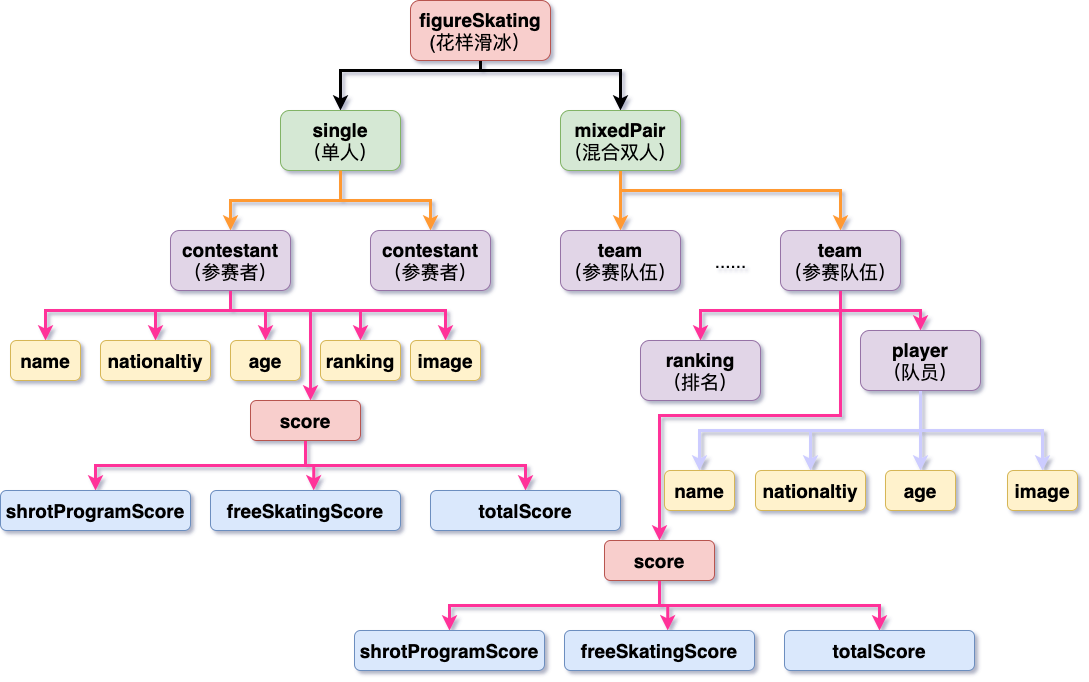

The diagram above was exported from draw.io. Its source (the exported page's mxGraphModel, read from the mxfile embedded in the PNG):
<mxGraphModel dx="1933" dy="852" grid="1" gridSize="10" guides="1" tooltips="1" connect="1" arrows="1" fold="1" page="1" pageScale="1" pageWidth="827" pageHeight="1169" math="0" shadow="0">
  <root>
    <mxCell id="0" />
    <mxCell id="1" parent="0" />
    <mxCell id="tnP5XBbTCI5YXhV4SfGS-5" style="edgeStyle=orthogonalEdgeStyle;rounded=0;orthogonalLoop=1;jettySize=auto;html=1;entryX=0.5;entryY=0;entryDx=0;entryDy=0;fontSize=19;strokeWidth=3;" parent="1" source="tnP5XBbTCI5YXhV4SfGS-1" target="tnP5XBbTCI5YXhV4SfGS-2" edge="1">
      <mxGeometry relative="1" as="geometry">
        <Array as="points">
          <mxPoint x="230" y="140" />
          <mxPoint x="90" y="140" />
        </Array>
      </mxGeometry>
    </mxCell>
    <mxCell id="tnP5XBbTCI5YXhV4SfGS-7" style="edgeStyle=orthogonalEdgeStyle;rounded=0;orthogonalLoop=1;jettySize=auto;html=1;fontSize=19;strokeWidth=3;" parent="1" source="tnP5XBbTCI5YXhV4SfGS-1" target="tnP5XBbTCI5YXhV4SfGS-4" edge="1">
      <mxGeometry relative="1" as="geometry">
        <Array as="points">
          <mxPoint x="230" y="140" />
          <mxPoint x="370" y="140" />
        </Array>
      </mxGeometry>
    </mxCell>
    <mxCell id="tnP5XBbTCI5YXhV4SfGS-1" value="&lt;font style=&quot;font-size: 19px&quot;&gt;&lt;b&gt;figureSkating&lt;br&gt;&lt;/b&gt;(花样滑冰）&lt;/font&gt;&lt;span style=&quot;position: relative ; height: 0px ; display: inline ; padding: 0px ; margin: 0px ; width: 0px ; border: none ; outline: none ; background: none ; white-space: nowrap&quot;&gt;&lt;span style=&quot;position: absolute ; height: 0px ; display: inline ; padding: 0px ; margin: 0px ; width: 0px ; border: none ; outline: none ; background: none ; white-space: nowrap&quot;&gt;&lt;/span&gt;&lt;/span&gt;" style="rounded=1;whiteSpace=wrap;html=1;fillColor=#f8cecc;strokeColor=#b85450;" parent="1" vertex="1">
      <mxGeometry x="160" y="70" width="140" height="60" as="geometry" />
    </mxCell>
    <mxCell id="tnP5XBbTCI5YXhV4SfGS-12" style="edgeStyle=orthogonalEdgeStyle;rounded=0;orthogonalLoop=1;jettySize=auto;html=1;fontSize=19;strokeColor=#FF9933;strokeWidth=3;" parent="1" source="tnP5XBbTCI5YXhV4SfGS-2" target="tnP5XBbTCI5YXhV4SfGS-9" edge="1">
      <mxGeometry relative="1" as="geometry" />
    </mxCell>
    <mxCell id="tnP5XBbTCI5YXhV4SfGS-2" value="&lt;b&gt;single&lt;/b&gt;&lt;br&gt;（单人）" style="rounded=1;whiteSpace=wrap;html=1;fontSize=19;fillColor=#d5e8d4;strokeColor=#82b366;" parent="1" vertex="1">
      <mxGeometry x="30" y="180" width="120" height="60" as="geometry" />
    </mxCell>
    <mxCell id="tnP5XBbTCI5YXhV4SfGS-14" style="edgeStyle=orthogonalEdgeStyle;rounded=0;orthogonalLoop=1;jettySize=auto;html=1;entryX=0.5;entryY=0;entryDx=0;entryDy=0;fontSize=19;strokeColor=#FF9933;strokeWidth=3;exitX=0.5;exitY=1;exitDx=0;exitDy=0;" parent="1" source="tnP5XBbTCI5YXhV4SfGS-2" target="tnP5XBbTCI5YXhV4SfGS-11" edge="1">
      <mxGeometry relative="1" as="geometry">
        <mxPoint x="160.0588235294117" y="240" as="sourcePoint" />
      </mxGeometry>
    </mxCell>
    <mxCell id="tnP5XBbTCI5YXhV4SfGS-16" style="edgeStyle=orthogonalEdgeStyle;rounded=0;orthogonalLoop=1;jettySize=auto;html=1;entryX=0.5;entryY=0;entryDx=0;entryDy=0;fontSize=19;strokeColor=#FF9933;strokeWidth=3;" parent="1" source="tnP5XBbTCI5YXhV4SfGS-4" target="tnP5XBbTCI5YXhV4SfGS-15" edge="1">
      <mxGeometry relative="1" as="geometry" />
    </mxCell>
    <mxCell id="tnP5XBbTCI5YXhV4SfGS-18" style="edgeStyle=orthogonalEdgeStyle;rounded=0;orthogonalLoop=1;jettySize=auto;html=1;entryX=0.5;entryY=0;entryDx=0;entryDy=0;fontSize=19;strokeColor=#FF9933;strokeWidth=3;" parent="1" source="tnP5XBbTCI5YXhV4SfGS-4" target="tnP5XBbTCI5YXhV4SfGS-17" edge="1">
      <mxGeometry relative="1" as="geometry">
        <Array as="points">
          <mxPoint x="370" y="260" />
          <mxPoint x="590" y="260" />
        </Array>
      </mxGeometry>
    </mxCell>
    <mxCell id="tnP5XBbTCI5YXhV4SfGS-4" value="&lt;b&gt;mixedPair&lt;/b&gt;&lt;br&gt;（混合双人）" style="rounded=1;whiteSpace=wrap;html=1;fontSize=19;fillColor=#d5e8d4;strokeColor=#82b366;" parent="1" vertex="1">
      <mxGeometry x="310" y="180" width="120" height="60" as="geometry" />
    </mxCell>
    <mxCell id="tnP5XBbTCI5YXhV4SfGS-27" style="edgeStyle=orthogonalEdgeStyle;rounded=0;orthogonalLoop=1;jettySize=auto;html=1;fontSize=19;strokeColor=#FF3399;strokeWidth=3;" parent="1" source="tnP5XBbTCI5YXhV4SfGS-9" target="tnP5XBbTCI5YXhV4SfGS-21" edge="1">
      <mxGeometry relative="1" as="geometry">
        <Array as="points">
          <mxPoint x="-20" y="380" />
          <mxPoint x="-205" y="380" />
        </Array>
      </mxGeometry>
    </mxCell>
    <mxCell id="tnP5XBbTCI5YXhV4SfGS-29" style="edgeStyle=orthogonalEdgeStyle;rounded=0;orthogonalLoop=1;jettySize=auto;html=1;entryX=0.5;entryY=0;entryDx=0;entryDy=0;fontSize=19;strokeColor=#FF3399;strokeWidth=3;" parent="1" source="tnP5XBbTCI5YXhV4SfGS-9" target="tnP5XBbTCI5YXhV4SfGS-22" edge="1">
      <mxGeometry relative="1" as="geometry">
        <Array as="points">
          <mxPoint x="-20" y="380" />
          <mxPoint x="-95" y="380" />
        </Array>
      </mxGeometry>
    </mxCell>
    <mxCell id="tnP5XBbTCI5YXhV4SfGS-30" style="edgeStyle=orthogonalEdgeStyle;rounded=0;orthogonalLoop=1;jettySize=auto;html=1;entryX=0.5;entryY=0;entryDx=0;entryDy=0;fontSize=19;strokeColor=#FF3399;strokeWidth=3;" parent="1" source="tnP5XBbTCI5YXhV4SfGS-9" target="tnP5XBbTCI5YXhV4SfGS-23" edge="1">
      <mxGeometry relative="1" as="geometry">
        <Array as="points">
          <mxPoint x="-20" y="380" />
          <mxPoint x="15" y="380" />
        </Array>
      </mxGeometry>
    </mxCell>
    <mxCell id="tnP5XBbTCI5YXhV4SfGS-31" style="edgeStyle=orthogonalEdgeStyle;rounded=0;orthogonalLoop=1;jettySize=auto;html=1;fontSize=19;strokeColor=#FF3399;strokeWidth=3;" parent="1" source="tnP5XBbTCI5YXhV4SfGS-9" target="tnP5XBbTCI5YXhV4SfGS-24" edge="1">
      <mxGeometry relative="1" as="geometry">
        <Array as="points">
          <mxPoint x="-20" y="380" />
          <mxPoint x="110" y="380" />
        </Array>
      </mxGeometry>
    </mxCell>
    <mxCell id="tnP5XBbTCI5YXhV4SfGS-32" style="edgeStyle=orthogonalEdgeStyle;rounded=0;orthogonalLoop=1;jettySize=auto;html=1;fontSize=19;strokeColor=#FF3399;strokeWidth=3;" parent="1" source="tnP5XBbTCI5YXhV4SfGS-9" target="tnP5XBbTCI5YXhV4SfGS-25" edge="1">
      <mxGeometry relative="1" as="geometry">
        <Array as="points">
          <mxPoint x="-20" y="380" />
          <mxPoint x="195" y="380" />
        </Array>
      </mxGeometry>
    </mxCell>
    <mxCell id="APk6DIqw7xjjw7qxmW1P-2" style="edgeStyle=orthogonalEdgeStyle;rounded=0;orthogonalLoop=1;jettySize=auto;html=1;exitX=0.5;exitY=1;exitDx=0;exitDy=0;fillColor=#f8cecc;strokeColor=#FF3399;strokeWidth=3;" parent="1" source="tnP5XBbTCI5YXhV4SfGS-9" target="APk6DIqw7xjjw7qxmW1P-1" edge="1">
      <mxGeometry relative="1" as="geometry">
        <Array as="points">
          <mxPoint x="-20" y="380" />
          <mxPoint x="60" y="380" />
        </Array>
      </mxGeometry>
    </mxCell>
    <mxCell id="tnP5XBbTCI5YXhV4SfGS-9" value="&lt;b&gt;contestant&lt;/b&gt;&lt;br&gt;（参赛者）" style="rounded=1;whiteSpace=wrap;html=1;fontSize=19;fillColor=#e1d5e7;strokeColor=#9673a6;" parent="1" vertex="1">
      <mxGeometry x="-80" y="300" width="120" height="60" as="geometry" />
    </mxCell>
    <mxCell id="tnP5XBbTCI5YXhV4SfGS-11" value="&lt;b&gt;contestant&lt;/b&gt;&lt;br&gt;（参赛者）" style="rounded=1;whiteSpace=wrap;html=1;fontSize=19;fillColor=#e1d5e7;strokeColor=#9673a6;" parent="1" vertex="1">
      <mxGeometry x="120" y="300" width="120" height="60" as="geometry" />
    </mxCell>
    <mxCell id="tnP5XBbTCI5YXhV4SfGS-15" value="&lt;b&gt;team&lt;/b&gt;&lt;br&gt;（参赛队伍）" style="rounded=1;whiteSpace=wrap;html=1;fontSize=19;fillColor=#e1d5e7;strokeColor=#9673a6;" parent="1" vertex="1">
      <mxGeometry x="310" y="300" width="120" height="60" as="geometry" />
    </mxCell>
    <mxCell id="tnP5XBbTCI5YXhV4SfGS-38" style="edgeStyle=orthogonalEdgeStyle;rounded=0;orthogonalLoop=1;jettySize=auto;html=1;entryX=0.5;entryY=0;entryDx=0;entryDy=0;fontSize=19;strokeColor=#FF3399;strokeWidth=3;" parent="1" source="tnP5XBbTCI5YXhV4SfGS-17" target="tnP5XBbTCI5YXhV4SfGS-34" edge="1">
      <mxGeometry relative="1" as="geometry">
        <Array as="points">
          <mxPoint x="590" y="380" />
          <mxPoint x="450" y="380" />
        </Array>
      </mxGeometry>
    </mxCell>
    <mxCell id="tnP5XBbTCI5YXhV4SfGS-39" style="edgeStyle=orthogonalEdgeStyle;rounded=0;orthogonalLoop=1;jettySize=auto;html=1;entryX=0.5;entryY=0;entryDx=0;entryDy=0;fontSize=19;strokeColor=#FF3399;strokeWidth=3;" parent="1" source="tnP5XBbTCI5YXhV4SfGS-17" target="tnP5XBbTCI5YXhV4SfGS-36" edge="1">
      <mxGeometry relative="1" as="geometry" />
    </mxCell>
    <mxCell id="KiKg8f2X9PukfB_zxvsM-8" style="edgeStyle=orthogonalEdgeStyle;rounded=0;orthogonalLoop=1;jettySize=auto;html=1;exitX=0.5;exitY=1;exitDx=0;exitDy=0;entryX=0.5;entryY=0;entryDx=0;entryDy=0;strokeColor=#FF3399;strokeWidth=3;" edge="1" parent="1" source="tnP5XBbTCI5YXhV4SfGS-17" target="KiKg8f2X9PukfB_zxvsM-4">
      <mxGeometry relative="1" as="geometry" />
    </mxCell>
    <mxCell id="tnP5XBbTCI5YXhV4SfGS-17" value="&lt;b&gt;team&lt;/b&gt;&lt;br&gt;（参赛队伍）" style="rounded=1;whiteSpace=wrap;html=1;fontSize=19;fillColor=#e1d5e7;strokeColor=#9673a6;" parent="1" vertex="1">
      <mxGeometry x="530" y="300" width="120" height="60" as="geometry" />
    </mxCell>
    <mxCell id="tnP5XBbTCI5YXhV4SfGS-19" value="......" style="text;html=1;align=center;verticalAlign=middle;resizable=0;points=[];autosize=1;strokeColor=none;fillColor=none;fontSize=19;" parent="1" vertex="1">
      <mxGeometry x="455" y="315" width="50" height="30" as="geometry" />
    </mxCell>
    <mxCell id="tnP5XBbTCI5YXhV4SfGS-21" value="&lt;b&gt;name&lt;/b&gt;" style="rounded=1;whiteSpace=wrap;html=1;fontSize=19;fillColor=#fff2cc;strokeColor=#d6b656;" parent="1" vertex="1">
      <mxGeometry x="-240" y="410" width="70" height="40" as="geometry" />
    </mxCell>
    <mxCell id="tnP5XBbTCI5YXhV4SfGS-22" value="&lt;b&gt;nationaltiy&lt;br&gt;&lt;/b&gt;" style="rounded=1;whiteSpace=wrap;html=1;fontSize=19;fillColor=#fff2cc;strokeColor=#d6b656;" parent="1" vertex="1">
      <mxGeometry x="-150" y="410" width="110" height="40" as="geometry" />
    </mxCell>
    <mxCell id="tnP5XBbTCI5YXhV4SfGS-23" value="&lt;b&gt;age&lt;/b&gt;" style="rounded=1;whiteSpace=wrap;html=1;fontSize=19;fillColor=#fff2cc;strokeColor=#d6b656;" parent="1" vertex="1">
      <mxGeometry x="-20" y="410" width="70" height="40" as="geometry" />
    </mxCell>
    <mxCell id="tnP5XBbTCI5YXhV4SfGS-24" value="&lt;b&gt;ranking&lt;/b&gt;" style="rounded=1;whiteSpace=wrap;html=1;fontSize=19;fillColor=#fff2cc;strokeColor=#d6b656;" parent="1" vertex="1">
      <mxGeometry x="70" y="410" width="80" height="40" as="geometry" />
    </mxCell>
    <mxCell id="tnP5XBbTCI5YXhV4SfGS-25" value="&lt;b&gt;image&lt;/b&gt;" style="rounded=1;whiteSpace=wrap;html=1;fontSize=19;fillColor=#fff2cc;strokeColor=#d6b656;" parent="1" vertex="1">
      <mxGeometry x="160" y="410" width="70" height="40" as="geometry" />
    </mxCell>
    <mxCell id="tnP5XBbTCI5YXhV4SfGS-34" value="&lt;b&gt;ranking&lt;/b&gt;&lt;br&gt;（排名）" style="rounded=1;whiteSpace=wrap;html=1;fontSize=19;fillColor=#e1d5e7;strokeColor=#9673a6;" parent="1" vertex="1">
      <mxGeometry x="390" y="410" width="120" height="60" as="geometry" />
    </mxCell>
    <mxCell id="tnP5XBbTCI5YXhV4SfGS-46" style="edgeStyle=orthogonalEdgeStyle;rounded=0;orthogonalLoop=1;jettySize=auto;html=1;entryX=0.5;entryY=0;entryDx=0;entryDy=0;fontSize=19;strokeColor=#CCCCFF;strokeWidth=3;" parent="1" source="tnP5XBbTCI5YXhV4SfGS-36" target="tnP5XBbTCI5YXhV4SfGS-41" edge="1">
      <mxGeometry relative="1" as="geometry">
        <Array as="points">
          <mxPoint x="590" y="500" />
          <mxPoint x="392" y="500" />
        </Array>
      </mxGeometry>
    </mxCell>
    <mxCell id="tnP5XBbTCI5YXhV4SfGS-47" style="edgeStyle=orthogonalEdgeStyle;rounded=0;orthogonalLoop=1;jettySize=auto;html=1;entryX=0.5;entryY=0;entryDx=0;entryDy=0;fontSize=19;strokeColor=#CCCCFF;strokeWidth=3;" parent="1" source="tnP5XBbTCI5YXhV4SfGS-36" target="tnP5XBbTCI5YXhV4SfGS-42" edge="1">
      <mxGeometry relative="1" as="geometry" />
    </mxCell>
    <mxCell id="tnP5XBbTCI5YXhV4SfGS-48" style="edgeStyle=orthogonalEdgeStyle;rounded=0;orthogonalLoop=1;jettySize=auto;html=1;entryX=0.5;entryY=0;entryDx=0;entryDy=0;fontSize=19;strokeColor=#CCCCFF;strokeWidth=3;" parent="1" source="tnP5XBbTCI5YXhV4SfGS-36" target="tnP5XBbTCI5YXhV4SfGS-43" edge="1">
      <mxGeometry relative="1" as="geometry" />
    </mxCell>
    <mxCell id="tnP5XBbTCI5YXhV4SfGS-49" style="edgeStyle=orthogonalEdgeStyle;rounded=0;orthogonalLoop=1;jettySize=auto;html=1;fontSize=19;strokeColor=#CCCCFF;strokeWidth=3;" parent="1" target="tnP5XBbTCI5YXhV4SfGS-45" edge="1">
      <mxGeometry relative="1" as="geometry">
        <mxPoint x="590" y="500" as="sourcePoint" />
      </mxGeometry>
    </mxCell>
    <mxCell id="tnP5XBbTCI5YXhV4SfGS-36" value="&lt;b&gt;player&lt;/b&gt;&lt;br&gt;（队员）" style="rounded=1;whiteSpace=wrap;html=1;fontSize=19;fillColor=#e1d5e7;strokeColor=#9673a6;" parent="1" vertex="1">
      <mxGeometry x="610" y="400" width="120" height="60" as="geometry" />
    </mxCell>
    <mxCell id="tnP5XBbTCI5YXhV4SfGS-41" value="&lt;b&gt;name&lt;/b&gt;" style="rounded=1;whiteSpace=wrap;html=1;fontSize=19;fillColor=#fff2cc;strokeColor=#d6b656;" parent="1" vertex="1">
      <mxGeometry x="414" y="540" width="70" height="40" as="geometry" />
    </mxCell>
    <mxCell id="tnP5XBbTCI5YXhV4SfGS-42" value="&lt;b&gt;nationaltiy&lt;br&gt;&lt;/b&gt;" style="rounded=1;whiteSpace=wrap;html=1;fontSize=19;fillColor=#fff2cc;strokeColor=#d6b656;" parent="1" vertex="1">
      <mxGeometry x="505" y="540" width="110" height="40" as="geometry" />
    </mxCell>
    <mxCell id="tnP5XBbTCI5YXhV4SfGS-43" value="&lt;b&gt;age&lt;/b&gt;" style="rounded=1;whiteSpace=wrap;html=1;fontSize=19;fillColor=#fff2cc;strokeColor=#d6b656;" parent="1" vertex="1">
      <mxGeometry x="635" y="540" width="70" height="40" as="geometry" />
    </mxCell>
    <mxCell id="tnP5XBbTCI5YXhV4SfGS-45" value="&lt;b&gt;image&lt;/b&gt;" style="rounded=1;whiteSpace=wrap;html=1;fontSize=19;fillColor=#fff2cc;strokeColor=#d6b656;" parent="1" vertex="1">
      <mxGeometry x="757" y="540" width="70" height="40" as="geometry" />
    </mxCell>
    <mxCell id="APk6DIqw7xjjw7qxmW1P-7" style="edgeStyle=orthogonalEdgeStyle;rounded=0;orthogonalLoop=1;jettySize=auto;html=1;exitX=0.5;exitY=1;exitDx=0;exitDy=0;strokeColor=#FF3399;strokeWidth=3;" parent="1" source="APk6DIqw7xjjw7qxmW1P-1" target="APk6DIqw7xjjw7qxmW1P-4" edge="1">
      <mxGeometry relative="1" as="geometry" />
    </mxCell>
    <mxCell id="APk6DIqw7xjjw7qxmW1P-8" style="edgeStyle=orthogonalEdgeStyle;rounded=0;orthogonalLoop=1;jettySize=auto;html=1;exitX=0.5;exitY=1;exitDx=0;exitDy=0;entryX=0.543;entryY=-0.003;entryDx=0;entryDy=0;entryPerimeter=0;strokeColor=#FF3399;strokeWidth=3;" parent="1" source="APk6DIqw7xjjw7qxmW1P-1" target="APk6DIqw7xjjw7qxmW1P-5" edge="1">
      <mxGeometry relative="1" as="geometry" />
    </mxCell>
    <mxCell id="APk6DIqw7xjjw7qxmW1P-10" style="edgeStyle=orthogonalEdgeStyle;rounded=0;orthogonalLoop=1;jettySize=auto;html=1;exitX=0.5;exitY=1;exitDx=0;exitDy=0;entryX=0.5;entryY=0;entryDx=0;entryDy=0;strokeColor=#FF3399;strokeWidth=3;" parent="1" source="APk6DIqw7xjjw7qxmW1P-1" target="APk6DIqw7xjjw7qxmW1P-6" edge="1">
      <mxGeometry relative="1" as="geometry" />
    </mxCell>
    <mxCell id="APk6DIqw7xjjw7qxmW1P-1" value="&lt;font style=&quot;font-size: 19px&quot;&gt;&lt;b&gt;score&lt;/b&gt;&lt;/font&gt;" style="rounded=1;whiteSpace=wrap;html=1;fillColor=#f8cecc;strokeColor=#b85450;" parent="1" vertex="1">
      <mxGeometry y="470" width="110" height="40" as="geometry" />
    </mxCell>
    <mxCell id="APk6DIqw7xjjw7qxmW1P-4" value="&lt;font style=&quot;font-size: 19px&quot;&gt;&lt;b&gt;shrotProgramScore&lt;/b&gt;&lt;/font&gt;" style="rounded=1;whiteSpace=wrap;html=1;fillColor=#dae8fc;strokeColor=#6c8ebf;" parent="1" vertex="1">
      <mxGeometry x="-250" y="560" width="190" height="40" as="geometry" />
    </mxCell>
    <mxCell id="APk6DIqw7xjjw7qxmW1P-5" value="&lt;font style=&quot;font-size: 19px&quot;&gt;&lt;b&gt;freeSkatingScore&lt;/b&gt;&lt;/font&gt;" style="rounded=1;whiteSpace=wrap;html=1;fillColor=#dae8fc;strokeColor=#6c8ebf;" parent="1" vertex="1">
      <mxGeometry x="-40" y="560" width="190" height="40" as="geometry" />
    </mxCell>
    <mxCell id="APk6DIqw7xjjw7qxmW1P-6" value="&lt;font style=&quot;font-size: 19px&quot;&gt;&lt;b&gt;totalScore&lt;/b&gt;&lt;/font&gt;" style="rounded=1;whiteSpace=wrap;html=1;fillColor=#dae8fc;strokeColor=#6c8ebf;" parent="1" vertex="1">
      <mxGeometry x="180" y="560" width="190" height="40" as="geometry" />
    </mxCell>
    <mxCell id="KiKg8f2X9PukfB_zxvsM-1" style="edgeStyle=orthogonalEdgeStyle;rounded=0;orthogonalLoop=1;jettySize=auto;html=1;exitX=0.5;exitY=1;exitDx=0;exitDy=0;strokeColor=#FF3399;strokeWidth=3;" edge="1" parent="1" source="KiKg8f2X9PukfB_zxvsM-4" target="KiKg8f2X9PukfB_zxvsM-5">
      <mxGeometry relative="1" as="geometry" />
    </mxCell>
    <mxCell id="KiKg8f2X9PukfB_zxvsM-2" style="edgeStyle=orthogonalEdgeStyle;rounded=0;orthogonalLoop=1;jettySize=auto;html=1;exitX=0.5;exitY=1;exitDx=0;exitDy=0;entryX=0.543;entryY=-0.003;entryDx=0;entryDy=0;entryPerimeter=0;strokeColor=#FF3399;strokeWidth=3;" edge="1" parent="1" source="KiKg8f2X9PukfB_zxvsM-4" target="KiKg8f2X9PukfB_zxvsM-6">
      <mxGeometry relative="1" as="geometry" />
    </mxCell>
    <mxCell id="KiKg8f2X9PukfB_zxvsM-3" style="edgeStyle=orthogonalEdgeStyle;rounded=0;orthogonalLoop=1;jettySize=auto;html=1;exitX=0.5;exitY=1;exitDx=0;exitDy=0;entryX=0.5;entryY=0;entryDx=0;entryDy=0;strokeColor=#FF3399;strokeWidth=3;" edge="1" parent="1" source="KiKg8f2X9PukfB_zxvsM-4" target="KiKg8f2X9PukfB_zxvsM-7">
      <mxGeometry relative="1" as="geometry" />
    </mxCell>
    <mxCell id="KiKg8f2X9PukfB_zxvsM-4" value="&lt;font style=&quot;font-size: 19px&quot;&gt;&lt;b&gt;score&lt;/b&gt;&lt;/font&gt;" style="rounded=1;whiteSpace=wrap;html=1;fillColor=#f8cecc;strokeColor=#b85450;" vertex="1" parent="1">
      <mxGeometry x="354" y="610" width="110" height="40" as="geometry" />
    </mxCell>
    <mxCell id="KiKg8f2X9PukfB_zxvsM-5" value="&lt;font style=&quot;font-size: 19px&quot;&gt;&lt;b&gt;shrotProgramScore&lt;/b&gt;&lt;/font&gt;" style="rounded=1;whiteSpace=wrap;html=1;fillColor=#dae8fc;strokeColor=#6c8ebf;" vertex="1" parent="1">
      <mxGeometry x="104" y="700" width="190" height="40" as="geometry" />
    </mxCell>
    <mxCell id="KiKg8f2X9PukfB_zxvsM-6" value="&lt;font style=&quot;font-size: 19px&quot;&gt;&lt;b&gt;freeSkatingScore&lt;/b&gt;&lt;/font&gt;" style="rounded=1;whiteSpace=wrap;html=1;fillColor=#dae8fc;strokeColor=#6c8ebf;" vertex="1" parent="1">
      <mxGeometry x="314" y="700" width="190" height="40" as="geometry" />
    </mxCell>
    <mxCell id="KiKg8f2X9PukfB_zxvsM-7" value="&lt;font style=&quot;font-size: 19px&quot;&gt;&lt;b&gt;totalScore&lt;/b&gt;&lt;/font&gt;" style="rounded=1;whiteSpace=wrap;html=1;fillColor=#dae8fc;strokeColor=#6c8ebf;" vertex="1" parent="1">
      <mxGeometry x="534" y="700" width="190" height="40" as="geometry" />
    </mxCell>
  </root>
</mxGraphModel>